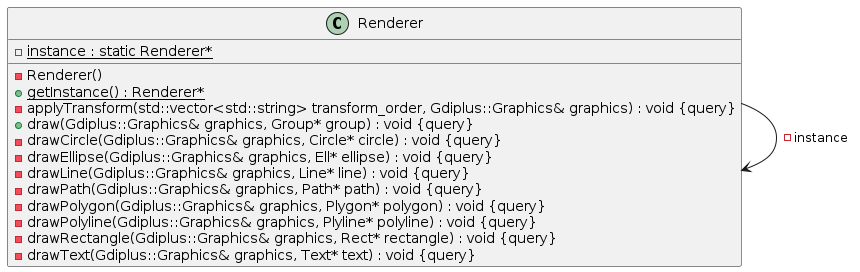

The diagram above was rendered by PlantUML. Its source (embedded in the PNG):
@startuml





/' Objects '/

class Renderer {
	-Renderer()
	+{static} getInstance() : Renderer*
	-{static} instance : static Renderer*
	-applyTransform(std::vector<std::string> transform_order, Gdiplus::Graphics& graphics) : void {query}
	+draw(Gdiplus::Graphics& graphics, Group* group) : void {query}
	-drawCircle(Gdiplus::Graphics& graphics, Circle* circle) : void {query}
	-drawEllipse(Gdiplus::Graphics& graphics, Ell* ellipse) : void {query}
	-drawLine(Gdiplus::Graphics& graphics, Line* line) : void {query}
	-drawPath(Gdiplus::Graphics& graphics, Path* path) : void {query}
	-drawPolygon(Gdiplus::Graphics& graphics, Plygon* polygon) : void {query}
	-drawPolyline(Gdiplus::Graphics& graphics, Plyline* polyline) : void {query}
	-drawRectangle(Gdiplus::Graphics& graphics, Rect* rectangle) : void {query}
	-drawText(Gdiplus::Graphics& graphics, Text* text) : void {query}
}





/' Inheritance relationships '/




/' Aggregation relationships '/

.Renderer --> .Renderer : -instance






/' Nested objects '/



@enduml